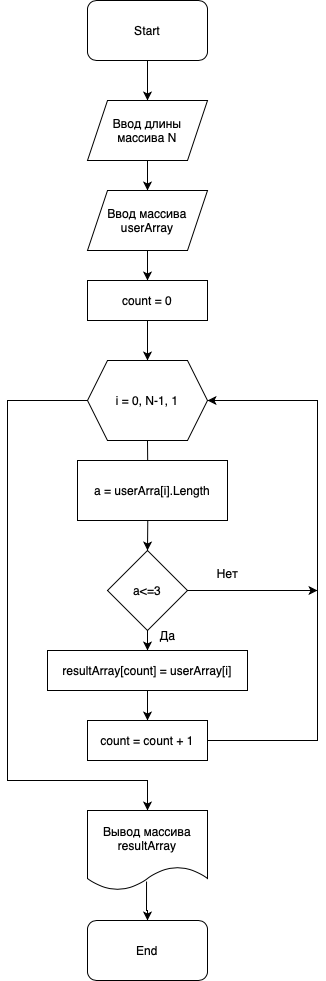

The diagram above was exported from draw.io. Its source (the exported page's mxGraphModel, read from the mxfile embedded in the PNG):
<mxGraphModel dx="1194" dy="797" grid="1" gridSize="10" guides="1" tooltips="1" connect="1" arrows="1" fold="1" page="1" pageScale="1" pageWidth="827" pageHeight="1169" math="0" shadow="0">
  <root>
    <mxCell id="0" />
    <mxCell id="1" parent="0" />
    <mxCell id="cNvNWI8vWsgfAB7jsZS7-3" value="" style="edgeStyle=orthogonalEdgeStyle;rounded=0;orthogonalLoop=1;jettySize=auto;html=1;entryX=0.5;entryY=0;entryDx=0;entryDy=0;" edge="1" parent="1" source="cNvNWI8vWsgfAB7jsZS7-1" target="cNvNWI8vWsgfAB7jsZS7-4">
      <mxGeometry relative="1" as="geometry">
        <mxPoint x="220" y="150" as="targetPoint" />
      </mxGeometry>
    </mxCell>
    <mxCell id="cNvNWI8vWsgfAB7jsZS7-1" value="Start" style="rounded=1;whiteSpace=wrap;html=1;" vertex="1" parent="1">
      <mxGeometry x="160" y="40" width="120" height="60" as="geometry" />
    </mxCell>
    <mxCell id="cNvNWI8vWsgfAB7jsZS7-9" value="" style="edgeStyle=orthogonalEdgeStyle;rounded=0;orthogonalLoop=1;jettySize=auto;html=1;" edge="1" parent="1" source="cNvNWI8vWsgfAB7jsZS7-4">
      <mxGeometry relative="1" as="geometry">
        <mxPoint x="220" y="230" as="targetPoint" />
      </mxGeometry>
    </mxCell>
    <mxCell id="cNvNWI8vWsgfAB7jsZS7-4" value="Ввод длины массива N" style="shape=parallelogram;perimeter=parallelogramPerimeter;whiteSpace=wrap;html=1;fixedSize=1;" vertex="1" parent="1">
      <mxGeometry x="160" y="140" width="120" height="60" as="geometry" />
    </mxCell>
    <mxCell id="cNvNWI8vWsgfAB7jsZS7-26" style="edgeStyle=orthogonalEdgeStyle;rounded=0;orthogonalLoop=1;jettySize=auto;html=1;entryX=0.5;entryY=0;entryDx=0;entryDy=0;exitX=0;exitY=0.5;exitDx=0;exitDy=0;" edge="1" parent="1" target="cNvNWI8vWsgfAB7jsZS7-21">
      <mxGeometry relative="1" as="geometry">
        <mxPoint x="160" y="440" as="sourcePoint" />
        <Array as="points">
          <mxPoint x="80" y="440" />
          <mxPoint x="80" y="820" />
          <mxPoint x="220" y="820" />
        </Array>
      </mxGeometry>
    </mxCell>
    <mxCell id="cNvNWI8vWsgfAB7jsZS7-15" value="" style="edgeStyle=orthogonalEdgeStyle;rounded=0;orthogonalLoop=1;jettySize=auto;html=1;" edge="1" parent="1" target="cNvNWI8vWsgfAB7jsZS7-13">
      <mxGeometry relative="1" as="geometry">
        <mxPoint x="220" y="480" as="sourcePoint" />
      </mxGeometry>
    </mxCell>
    <mxCell id="cNvNWI8vWsgfAB7jsZS7-10" value="i = 0, N-1, 1" style="shape=hexagon;perimeter=hexagonPerimeter2;whiteSpace=wrap;html=1;fixedSize=1;" vertex="1" parent="1">
      <mxGeometry x="160" y="400" width="120" height="80" as="geometry" />
    </mxCell>
    <mxCell id="cNvNWI8vWsgfAB7jsZS7-12" value="a = userArra[i].Length" style="rounded=0;whiteSpace=wrap;html=1;" vertex="1" parent="1">
      <mxGeometry x="150" y="500" width="150" height="60" as="geometry" />
    </mxCell>
    <mxCell id="cNvNWI8vWsgfAB7jsZS7-18" value="" style="edgeStyle=orthogonalEdgeStyle;rounded=0;orthogonalLoop=1;jettySize=auto;html=1;" edge="1" parent="1" source="cNvNWI8vWsgfAB7jsZS7-13" target="cNvNWI8vWsgfAB7jsZS7-17">
      <mxGeometry relative="1" as="geometry" />
    </mxCell>
    <mxCell id="cNvNWI8vWsgfAB7jsZS7-28" style="edgeStyle=orthogonalEdgeStyle;rounded=0;orthogonalLoop=1;jettySize=auto;html=1;" edge="1" parent="1" source="cNvNWI8vWsgfAB7jsZS7-13">
      <mxGeometry relative="1" as="geometry">
        <mxPoint x="390" y="630" as="targetPoint" />
      </mxGeometry>
    </mxCell>
    <mxCell id="cNvNWI8vWsgfAB7jsZS7-13" value="a&amp;lt;=3" style="rhombus;whiteSpace=wrap;html=1;" vertex="1" parent="1">
      <mxGeometry x="180" y="590" width="80" height="80" as="geometry" />
    </mxCell>
    <mxCell id="cNvNWI8vWsgfAB7jsZS7-20" value="" style="edgeStyle=orthogonalEdgeStyle;rounded=0;orthogonalLoop=1;jettySize=auto;html=1;" edge="1" parent="1" source="cNvNWI8vWsgfAB7jsZS7-17" target="cNvNWI8vWsgfAB7jsZS7-19">
      <mxGeometry relative="1" as="geometry" />
    </mxCell>
    <mxCell id="cNvNWI8vWsgfAB7jsZS7-17" value="resultArray[count] = userArray[i]" style="rounded=0;whiteSpace=wrap;html=1;" vertex="1" parent="1">
      <mxGeometry x="120" y="690" width="200" height="40" as="geometry" />
    </mxCell>
    <mxCell id="cNvNWI8vWsgfAB7jsZS7-27" style="edgeStyle=orthogonalEdgeStyle;rounded=0;orthogonalLoop=1;jettySize=auto;html=1;entryX=1;entryY=0.5;entryDx=0;entryDy=0;" edge="1" parent="1" source="cNvNWI8vWsgfAB7jsZS7-19">
      <mxGeometry relative="1" as="geometry">
        <mxPoint x="280" y="440" as="targetPoint" />
        <Array as="points">
          <mxPoint x="390" y="780" />
          <mxPoint x="390" y="440" />
        </Array>
      </mxGeometry>
    </mxCell>
    <mxCell id="cNvNWI8vWsgfAB7jsZS7-19" value="count = count + 1" style="rounded=0;whiteSpace=wrap;html=1;" vertex="1" parent="1">
      <mxGeometry x="160" y="760" width="120" height="40" as="geometry" />
    </mxCell>
    <mxCell id="cNvNWI8vWsgfAB7jsZS7-23" value="" style="edgeStyle=orthogonalEdgeStyle;rounded=0;orthogonalLoop=1;jettySize=auto;html=1;exitX=0.492;exitY=0.888;exitDx=0;exitDy=0;exitPerimeter=0;" edge="1" parent="1" source="cNvNWI8vWsgfAB7jsZS7-21" target="cNvNWI8vWsgfAB7jsZS7-22">
      <mxGeometry relative="1" as="geometry" />
    </mxCell>
    <mxCell id="cNvNWI8vWsgfAB7jsZS7-21" value="Вывод массива resultArray" style="shape=document;whiteSpace=wrap;html=1;boundedLbl=1;" vertex="1" parent="1">
      <mxGeometry x="160" y="850" width="120" height="80" as="geometry" />
    </mxCell>
    <mxCell id="cNvNWI8vWsgfAB7jsZS7-22" value="End" style="rounded=1;whiteSpace=wrap;html=1;" vertex="1" parent="1">
      <mxGeometry x="160" y="960" width="120" height="60" as="geometry" />
    </mxCell>
    <mxCell id="cNvNWI8vWsgfAB7jsZS7-29" value="Нет" style="text;html=1;align=center;verticalAlign=middle;resizable=0;points=[];autosize=1;strokeColor=none;fillColor=none;" vertex="1" parent="1">
      <mxGeometry x="280" y="598" width="40" height="30" as="geometry" />
    </mxCell>
    <mxCell id="cNvNWI8vWsgfAB7jsZS7-30" value="Да" style="text;html=1;align=center;verticalAlign=middle;resizable=0;points=[];autosize=1;strokeColor=none;fillColor=none;" vertex="1" parent="1">
      <mxGeometry x="220" y="660" width="40" height="30" as="geometry" />
    </mxCell>
    <mxCell id="cNvNWI8vWsgfAB7jsZS7-33" value="" style="edgeStyle=orthogonalEdgeStyle;rounded=0;orthogonalLoop=1;jettySize=auto;html=1;" edge="1" parent="1" source="cNvNWI8vWsgfAB7jsZS7-31" target="cNvNWI8vWsgfAB7jsZS7-32">
      <mxGeometry relative="1" as="geometry" />
    </mxCell>
    <mxCell id="cNvNWI8vWsgfAB7jsZS7-31" value="Ввод массива userArray" style="shape=parallelogram;perimeter=parallelogramPerimeter;whiteSpace=wrap;html=1;fixedSize=1;" vertex="1" parent="1">
      <mxGeometry x="160" y="230" width="120" height="60" as="geometry" />
    </mxCell>
    <mxCell id="cNvNWI8vWsgfAB7jsZS7-34" value="" style="edgeStyle=orthogonalEdgeStyle;rounded=0;orthogonalLoop=1;jettySize=auto;html=1;" edge="1" parent="1" source="cNvNWI8vWsgfAB7jsZS7-32" target="cNvNWI8vWsgfAB7jsZS7-10">
      <mxGeometry relative="1" as="geometry" />
    </mxCell>
    <mxCell id="cNvNWI8vWsgfAB7jsZS7-32" value="count = 0" style="rounded=0;whiteSpace=wrap;html=1;" vertex="1" parent="1">
      <mxGeometry x="160" y="320" width="120" height="40" as="geometry" />
    </mxCell>
  </root>
</mxGraphModel>